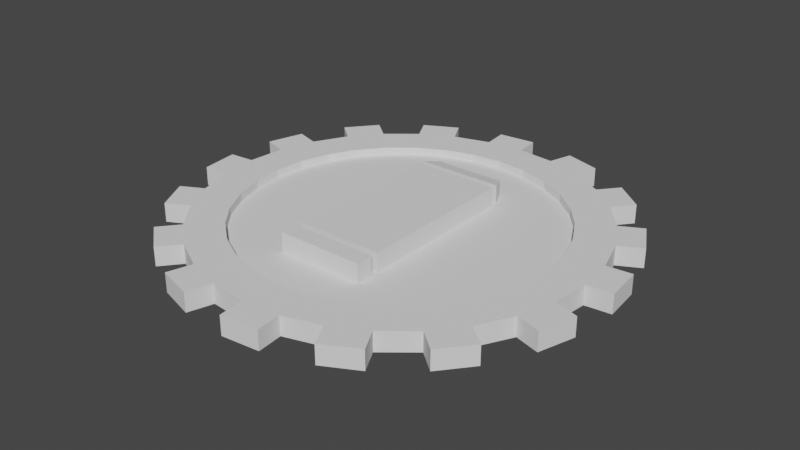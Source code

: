 # Source: DamageItem.blend  (saved by Blender 3.0.42; exported with 4.5.12 LTS)
import bpy
from mathutils import Matrix  # noqa: F401  (used for matrix-valued properties, if any)

bpy.ops.wm.read_factory_settings(use_empty=True)
scene = bpy.context.scene
scene.name = 'Scene'

# ---- collections
col_collection = bpy.data.collections.new('Collection'); scene.collection.children.link(col_collection)

# ---- world
world_world = bpy.data.worlds.new('World'); scene.world = world_world
world_world.use_nodes = True; world_world.node_tree.nodes.clear()
_N = world_world.node_tree.nodes; _L = world_world.node_tree.links
n0 = _N.new('ShaderNodeOutputWorld'); n0.name = 'World Output'; n0.location = (300, 300)
n1 = _N.new('ShaderNodeBackground'); n1.name = 'Background'; n1.location = (10, 300)
n1.inputs[0].default_value = (0.05088, 0.05088, 0.05088, 1.0)
_L.new(n1.outputs[0], n0.inputs[0])
n0.is_active_output = True
world_world.color = (0.05088, 0.05088, 0.05088)
world_world.use_sun_shadow = False
world_world.sun_shadow_jitter_overblur = 0.0

# ---- meshes
me_cylinder = bpy.data.meshes.new('Cylinder')
me_cylinder.from_pydata([(-2.44e-08, 0.8083, -1.0), (-2.44e-08, 0.8083, 1.0), (0.1577, 0.7928, -1.0), (0.1577, 0.7928, 1.0), (0.3093, 0.7468, -1.0), (0.3093, 0.7468, 1.0), (0.4491, 0.6721, -1.0), (0.4491, 0.6721, 1.0), (0.5715, 0.5715, -1.0), (0.5715, 0.5715, 1.0), (0.6721, 0.4491, -1.0), (0.6721, 0.4491, 1.0), (0.7468, 0.3093, -1.0), (0.7468, 0.3093, 1.0), (0.7928, 0.1577, -1.0), (0.7928, 0.1577, 1.0), (0.8083, -3.797e-08, -1.0), (0.8083, -3.797e-08, 1.0), (0.7928, -0.1577, -1.0), (0.7928, -0.1577, 1.0), (0.7468, -0.3093, -1.0), (0.7468, -0.3093, 1.0), (0.6721, -0.4491, -1.0), (0.6721, -0.4491, 1.0), (0.5715, -0.5715, -1.0), (0.5715, -0.5715, 1.0), (0.4491, -0.6721, -1.0), (0.4491, -0.6721, 1.0), (0.3093, -0.7468, -1.0), (0.3093, -0.7468, 1.0), (0.1577, -0.7928, -1.0), (0.1577, -0.7928, 1.0), (-7.594e-08, -0.8083, -1.0), (-7.594e-08, -0.8083, 1.0), (-0.1577, -0.7928, -1.0), (-0.1577, -0.7928, 1.0), (-0.3093, -0.7468, -1.0), (-0.3093, -0.7468, 1.0), (-0.4491, -0.6721, -1.0), (-0.4491, -0.6721, 1.0), (-0.5715, -0.5715, -1.0), (-0.5715, -0.5715, 1.0), (-0.6721, -0.4491, -1.0), (-0.6721, -0.4491, 1.0), (-0.7468, -0.3093, -1.0), (-0.7468, -0.3093, 1.0), (-0.7928, -0.1577, -1.0), (-0.7928, -0.1577, 1.0), (-0.8083, 1.192e-08, -1.0), (-0.8083, 1.192e-08, 1.0), (-0.7928, 0.1577, -1.0), (-0.7928, 0.1577, 1.0), (-0.7468, 0.3093, -1.0), (-0.7468, 0.3093, 1.0), (-0.6721, 0.4491, -1.0), (-0.6721, 0.4491, 1.0), (-0.5715, 0.5715, -1.0), (-0.5715, 0.5715, 1.0), (-0.4491, 0.6721, -1.0), (-0.4491, 0.6721, 1.0), (-0.3093, 0.7468, -1.0), (-0.3093, 0.7468, 1.0), (-0.1577, 0.7928, -1.0), (-0.1577, 0.7928, 1.0), (0.0, 1.0, -1.0), (0.1951, 0.9808, -1.0), (0.1951, 0.9808, 1.0), (0.0, 1.0, 1.0), (0.3827, 0.9239, -1.0), (0.3827, 0.9239, 1.0), (0.5556, 0.8315, -1.0), (0.5556, 0.8315, 1.0), (0.7071, 0.7071, -1.0), (0.7071, 0.7071, 1.0), (0.8315, 0.5556, -1.0), (0.8315, 0.5556, 1.0), (0.9239, 0.3827, -1.0), (0.9239, 0.3827, 1.0), (0.9808, 0.1951, -1.0), (0.9808, 0.1951, 1.0), (1.0, -4.371e-08, -1.0), (1.0, -4.371e-08, 1.0), (0.9808, -0.1951, -1.0), (0.9808, -0.1951, 1.0), (0.9239, -0.3827, -1.0), (0.9239, -0.3827, 1.0), (0.8315, -0.5556, -1.0), (0.8315, -0.5556, 1.0), (0.7071, -0.7071, -1.0), (0.7071, -0.7071, 1.0), (0.5556, -0.8315, -1.0), (0.5556, -0.8315, 1.0), (0.3827, -0.9239, -1.0), (0.3827, -0.9239, 1.0), (0.1951, -0.9808, -1.0), (0.1951, -0.9808, 1.0), (-8.742e-08, -1.0, -1.0), (-8.742e-08, -1.0, 1.0), (-0.1951, -0.9808, -1.0), (-0.1951, -0.9808, 1.0), (-0.3827, -0.9239, -1.0), (-0.3827, -0.9239, 1.0), (-0.5556, -0.8315, -1.0), (-0.5556, -0.8315, 1.0), (-0.7071, -0.7071, -1.0), (-0.7071, -0.7071, 1.0), (-0.8315, -0.5556, -1.0), (-0.8315, -0.5556, 1.0), (-0.9239, -0.3827, -1.0), (-0.9239, -0.3827, 1.0), (-0.9808, -0.1951, -1.0), (-0.9808, -0.1951, 1.0), (-1.0, 1.192e-08, -1.0), (-1.0, 1.192e-08, 1.0), (-0.9808, 0.1951, -1.0), (-0.9808, 0.1951, 1.0), (-0.9239, 0.3827, -1.0), (-0.9239, 0.3827, 1.0), (-0.8315, 0.5556, -1.0), (-0.8315, 0.5556, 1.0), (-0.7071, 0.7071, -1.0), (-0.7071, 0.7071, 1.0), (-0.5556, 0.8315, -1.0), (-0.5556, 0.8315, 1.0), (-0.3827, 0.9239, -1.0), (-0.3827, 0.9239, 1.0), (-0.1951, 0.9808, -1.0), (-0.1951, 0.9808, 1.0), (0.1577, 0.7928, -0.1682), (-1.951e-07, 0.8083, -0.1682), (-0.1577, 0.7928, -0.1682), (-0.3093, 0.7468, -0.1682), (-0.4491, 0.6721, -0.1682), (-0.5715, 0.5715, -0.1682), (-0.6721, 0.4491, -0.1682), (-0.7468, 0.3093, -0.1682), (-0.7928, 0.1577, -0.1682), (-0.8083, 1.192e-08, -0.1682), (-0.7928, -0.1577, -0.1682), (-0.7468, -0.3093, -0.1682), (-0.6721, -0.4491, -0.1682), (-0.5715, -0.5715, -0.1682), (-0.4491, -0.6721, -0.1682), (-0.3093, -0.7468, -0.1682), (-0.1577, -0.7928, -0.1682), (-2.467e-07, -0.8083, -0.1682), (0.1577, -0.7928, -0.1682), (0.3093, -0.7468, -0.1682), (0.4491, -0.6721, -0.1682), (0.5715, -0.5715, -0.1682), (0.6721, -0.4491, -0.1682), (0.7468, -0.3093, -0.1682), (0.7928, -0.1577, -0.1682), (0.8083, -3.797e-08, -0.1682), (0.7928, 0.1577, -0.1682), (0.7468, 0.3093, -0.1682), (0.6721, 0.4491, -0.1682), (0.5715, 0.5715, -0.1682), (0.4491, 0.6721, -0.1682), (0.3093, 0.7468, -0.1682), (-9.269e-08, 0.8083, 0.1682), (0.1577, 0.7928, 0.1682), (0.3093, 0.7468, 0.1682), (0.4491, 0.6721, 0.1682), (0.5715, 0.5715, 0.1682), (0.6721, 0.4491, 0.1682), (0.7468, 0.3093, 0.1682), (0.7928, 0.1577, 0.1682), (0.8083, -3.797e-08, 0.1682), (0.7928, -0.1577, 0.1682), (0.7468, -0.3093, 0.1682), (0.6721, -0.4491, 0.1682), (0.5715, -0.5715, 0.1682), (0.4491, -0.6721, 0.1682), (0.3093, -0.7468, 0.1682), (0.1577, -0.7928, 0.1682), (-1.442e-07, -0.8083, 0.1682), (-0.1577, -0.7928, 0.1682), (-0.3093, -0.7468, 0.1682), (-0.4491, -0.6721, 0.1682), (-0.5715, -0.5715, 0.1682), (-0.6721, -0.4491, 0.1682), (-0.7468, -0.3093, 0.1682), (-0.7928, -0.1577, 0.1682), (-0.8083, 1.192e-08, 0.1682), (-0.7928, 0.1577, 0.1682), (-0.7468, 0.3093, 0.1682), (-0.6721, 0.4491, 0.1682), (-0.5715, 0.5715, 0.1682), (-0.4491, 0.6721, 0.1682), (-0.3093, 0.7468, 0.1682), (-0.1577, 0.7928, 0.1682), (0.2332, 1.106, -1.0), (0.2332, 1.106, 1.0), (0.4208, 1.049, 1.0), (0.4208, 1.049, -1.0), (0.6388, 0.9329, -1.0), (0.6388, 0.9329, 1.0), (0.7904, 0.8086, 1.0), (0.7904, 0.8086, -1.0), (0.9472, 0.6174, -1.0), (0.9472, 0.6174, 1.0), (1.04, 0.4446, 1.0), (1.04, 0.4446, -1.0), (1.111, 0.208, -1.0), (1.111, 0.208, 1.0), (1.131, 0.01287, 1.0), (1.131, 0.01287, -1.0), (1.106, -0.2332, -1.0), (1.106, -0.2332, 1.0), (1.049, -0.4208, 1.0), (1.049, -0.4208, -1.0), (0.9329, -0.6388, -1.0), (0.9329, -0.6388, 1.0), (0.8086, -0.7904, 1.0), (0.8086, -0.7904, -1.0), (0.6174, -0.9472, -1.0), (0.6174, -0.9472, 1.0), (0.4446, -1.04, 1.0), (0.4446, -1.04, -1.0), (0.208, -1.111, -1.0), (0.208, -1.111, 1.0), (0.01287, -1.131, 1.0), (0.01287, -1.131, -1.0), (-0.2332, -1.106, -1.0), (-0.2332, -1.106, 1.0), (-0.4208, -1.049, 1.0), (-0.4208, -1.049, -1.0), (-0.6388, -0.9329, -1.0), (-0.6388, -0.9329, 1.0), (-0.7904, -0.8086, 1.0), (-0.7904, -0.8086, -1.0), (-0.9472, -0.6174, -1.0), (-0.9472, -0.6174, 1.0), (-1.04, -0.4446, 1.0), (-1.04, -0.4446, -1.0), (-1.111, -0.208, -1.0), (-1.111, -0.208, 1.0), (-1.131, -0.01287, 1.0), (-1.131, -0.01287, -1.0), (-1.106, 0.2332, -1.0), (-1.106, 0.2332, 1.0), (-1.049, 0.4208, 1.0), (-1.049, 0.4208, -1.0), (-0.9329, 0.6388, -1.0), (-0.9329, 0.6388, 1.0), (-0.8086, 0.7904, 1.0), (-0.8086, 0.7904, -1.0), (-0.6174, 0.9472, -1.0), (-0.6174, 0.9472, 1.0), (-0.4446, 1.04, 1.0), (-0.4446, 1.04, -1.0), (-0.208, 1.111, -1.0), (-0.208, 1.111, 1.0), (-0.01287, 1.131, 1.0), (-0.01287, 1.131, -1.0)], [], [(64, 67, 66, 65), (68, 69, 71, 70), (72, 73, 75, 74), (76, 77, 79, 78), (80, 81, 83, 82), (84, 85, 87, 86), (88, 89, 91, 90), (92, 93, 95, 94), (96, 97, 99, 98), (100, 101, 103, 102), (104, 105, 107, 106), (108, 109, 111, 110), (112, 113, 115, 114), (116, 117, 119, 118), (120, 121, 123, 122), (66, 193, 192, 65), (124, 125, 127, 126), (192, 193, 194, 195), (2, 0, 64, 65), (1, 3, 66, 67), (4, 2, 65, 68), (3, 5, 69, 66), (6, 4, 68, 70), (5, 7, 71, 69), (8, 6, 70, 72), (7, 9, 73, 71), (10, 8, 72, 74), (9, 11, 75, 73), (12, 10, 74, 76), (11, 13, 77, 75), (14, 12, 76, 78), (13, 15, 79, 77), (16, 14, 78, 80), (15, 17, 81, 79), (18, 16, 80, 82), (17, 19, 83, 81), (20, 18, 82, 84), (19, 21, 85, 83), (22, 20, 84, 86), (21, 23, 87, 85), (24, 22, 86, 88), (23, 25, 89, 87), (26, 24, 88, 90), (25, 27, 91, 89), (28, 26, 90, 92), (27, 29, 93, 91), (30, 28, 92, 94), (29, 31, 95, 93), (32, 30, 94, 96), (31, 33, 97, 95), (34, 32, 96, 98), (33, 35, 99, 97), (36, 34, 98, 100), (35, 37, 101, 99), (38, 36, 100, 102), (37, 39, 103, 101), (40, 38, 102, 104), (39, 41, 105, 103), (42, 40, 104, 106), (41, 43, 107, 105), (44, 42, 106, 108), (43, 45, 109, 107), (46, 44, 108, 110), (45, 47, 111, 109), (48, 46, 110, 112), (47, 49, 113, 111), (50, 48, 112, 114), (49, 51, 115, 113), (52, 50, 114, 116), (51, 53, 117, 115), (54, 52, 116, 118), (53, 55, 119, 117), (56, 54, 118, 120), (55, 57, 121, 119), (58, 56, 120, 122), (57, 59, 123, 121), (60, 58, 122, 124), (59, 61, 125, 123), (62, 60, 124, 126), (61, 63, 127, 125), (0, 62, 126, 64), (63, 1, 67, 127), (128, 129, 130, 131, 132, 133, 134, 135, 136, 137, 138, 139, 140, 141, 142, 143, 144, 145, 146, 147, 148, 149, 150, 151, 152, 153, 154, 155, 156, 157, 158, 159), (1, 129, 128, 3), (63, 130, 129, 1), (61, 131, 130, 63), (59, 132, 131, 61), (57, 133, 132, 59), (55, 134, 133, 57), (53, 135, 134, 55), (51, 136, 135, 53), (49, 137, 136, 51), (47, 138, 137, 49), (45, 139, 138, 47), (43, 140, 139, 45), (41, 141, 140, 43), (39, 142, 141, 41), (37, 143, 142, 39), (35, 144, 143, 37), (33, 145, 144, 35), (31, 146, 145, 33), (29, 147, 146, 31), (27, 148, 147, 29), (25, 149, 148, 27), (23, 150, 149, 25), (21, 151, 150, 23), (19, 152, 151, 21), (17, 153, 152, 19), (15, 154, 153, 17), (13, 155, 154, 15), (11, 156, 155, 13), (9, 157, 156, 11), (7, 158, 157, 9), (5, 159, 158, 7), (3, 128, 159, 5), (160, 161, 162, 163, 164, 165, 166, 167, 168, 169, 170, 171, 172, 173, 174, 175, 176, 177, 178, 179, 180, 181, 182, 183, 184, 185, 186, 187, 188, 189, 190, 191), (2, 161, 160, 0), (4, 162, 161, 2), (6, 163, 162, 4), (8, 164, 163, 6), (10, 165, 164, 8), (12, 166, 165, 10), (14, 167, 166, 12), (16, 168, 167, 14), (18, 169, 168, 16), (20, 170, 169, 18), (22, 171, 170, 20), (24, 172, 171, 22), (26, 173, 172, 24), (28, 174, 173, 26), (30, 175, 174, 28), (32, 176, 175, 30), (34, 177, 176, 32), (36, 178, 177, 34), (38, 179, 178, 36), (40, 180, 179, 38), (42, 181, 180, 40), (44, 182, 181, 42), (46, 183, 182, 44), (48, 184, 183, 46), (50, 185, 184, 48), (52, 186, 185, 50), (54, 187, 186, 52), (56, 188, 187, 54), (58, 189, 188, 56), (60, 190, 189, 58), (62, 191, 190, 60), (0, 160, 191, 62), (69, 194, 193, 66), (68, 195, 194, 69), (65, 192, 195, 68), (196, 197, 198, 199), (71, 197, 196, 70), (73, 198, 197, 71), (72, 199, 198, 73), (70, 196, 199, 72), (200, 201, 202, 203), (75, 201, 200, 74), (77, 202, 201, 75), (76, 203, 202, 77), (74, 200, 203, 76), (204, 205, 206, 207), (79, 205, 204, 78), (81, 206, 205, 79), (80, 207, 206, 81), (78, 204, 207, 80), (208, 209, 210, 211), (83, 209, 208, 82), (85, 210, 209, 83), (84, 211, 210, 85), (82, 208, 211, 84), (212, 213, 214, 215), (87, 213, 212, 86), (89, 214, 213, 87), (88, 215, 214, 89), (86, 212, 215, 88), (216, 217, 218, 219), (91, 217, 216, 90), (93, 218, 217, 91), (92, 219, 218, 93), (90, 216, 219, 92), (220, 221, 222, 223), (95, 221, 220, 94), (97, 222, 221, 95), (96, 223, 222, 97), (94, 220, 223, 96), (224, 225, 226, 227), (99, 225, 224, 98), (101, 226, 225, 99), (100, 227, 226, 101), (98, 224, 227, 100), (228, 229, 230, 231), (103, 229, 228, 102), (105, 230, 229, 103), (104, 231, 230, 105), (102, 228, 231, 104), (232, 233, 234, 235), (107, 233, 232, 106), (109, 234, 233, 107), (108, 235, 234, 109), (106, 232, 235, 108), (236, 237, 238, 239), (111, 237, 236, 110), (113, 238, 237, 111), (112, 239, 238, 113), (110, 236, 239, 112), (240, 241, 242, 243), (115, 241, 240, 114), (117, 242, 241, 115), (116, 243, 242, 117), (114, 240, 243, 116), (244, 245, 246, 247), (119, 245, 244, 118), (121, 246, 245, 119), (120, 247, 246, 121), (118, 244, 247, 120), (248, 249, 250, 251), (123, 249, 248, 122), (125, 250, 249, 123), (124, 251, 250, 125), (122, 248, 251, 124), (252, 253, 254, 255), (127, 253, 252, 126), (67, 254, 253, 127), (64, 255, 254, 67), (126, 252, 255, 64)])
_uv = me_cylinder.uv_layers.new(name='UVMap')
_uv.uv.foreach_set('vector', [1.0, 0.5, 1.0, 1.0, 0.9688, 1.0, 0.9688, 0.5, 0.9375, 0.5, 0.9375, 1.0, 0.9062, 1.0, 0.9062, 0.5, 0.875, 0.5, 0.875, 1.0, 0.8438, 1.0, 0.8438, 0.5, 0.8125, 0.5, 0.8125, 1.0, 0.7812, 1.0, 0.7812, 0.5, 0.75, 0.5, 0.75, 1.0, 0.7188, 1.0, 0.7188, 0.5, 0.6875, 0.5, 0.6875, 1.0, 0.6562, 1.0, 0.6562, 0.5, 0.625, 0.5, 0.625, 1.0, 0.5938, 1.0, 0.5938, 0.5, 0.5625, 0.5, 0.5625, 1.0, 0.5312, 1.0, 0.5312, 0.5, 0.5, 0.5, 0.5, 1.0, 0.4688, 1.0, 0.4688, 0.5, 0.4375, 0.5, 0.4375, 1.0, 0.4062, 1.0, 0.4062, 0.5, 0.375, 0.5, 0.375, 1.0, 0.3438, 1.0, 0.3438, 0.5, 0.3125, 0.5, 0.3125, 1.0, 0.2812, 1.0, 0.2812, 0.5, 0.25, 0.5, 0.25, 1.0, 0.2188, 1.0, 0.2188, 0.5, 0.1875, 0.5, 0.1875, 1.0, 0.1562, 1.0, 0.1562, 0.5, 0.125, 0.5, 0.125, 1.0, 0.09375, 1.0, 0.09375, 0.5, 0.9688, 1.0, 0.9688, 1.0, 0.9688, 0.5, 0.9688, 0.5, 0.0625, 0.5, 0.0625, 1.0, 0.03125, 1.0, 0.03125, 0.5, 0.9688, 0.5, 0.9688, 1.0, 0.9375, 1.0, 0.9375, 0.5, 0.7878, 0.4403, 0.75, 0.444, 0.75, 0.49, 0.7968, 0.4854, 0.25, 0.444, 0.2878, 0.4403, 0.2968, 0.4854, 0.25, 0.49, 0.8242, 0.4292, 0.7878, 0.4403, 0.7968, 0.4854, 0.8418, 0.4717, 0.2878, 0.4403, 0.3242, 0.4292, 0.3418, 0.4717, 0.2968, 0.4854, 0.8578, 0.4113, 0.8242, 0.4292, 0.8418, 0.4717, 0.8833, 0.4496, 0.3242, 0.4292, 0.3578, 0.4113, 0.3833, 0.4496, 0.3418, 0.4717, 0.8872, 0.3872, 0.8578, 0.4113, 0.8833, 0.4496, 0.9197, 0.4197, 0.3578, 0.4113, 0.3872, 0.3872, 0.4197, 0.4197, 0.3833, 0.4496, 0.9113, 0.3578, 0.8872, 0.3872, 0.9197, 0.4197, 0.9496, 0.3833, 0.3872, 0.3872, 0.4113, 0.3578, 0.4496, 0.3833, 0.4197, 0.4197, 0.9292, 0.3242, 0.9113, 0.3578, 0.9496, 0.3833, 0.9717, 0.3418, 0.4113, 0.3578, 0.4292, 0.3242, 0.4717, 0.3418, 0.4496, 0.3833, 0.9403, 0.2878, 0.9292, 0.3242, 0.9717, 0.3418, 0.9854, 0.2968, 0.4292, 0.3242, 0.4403, 0.2878, 0.4854, 0.2968, 0.4717, 0.3418, 0.944, 0.25, 0.9403, 0.2878, 0.9854, 0.2968, 0.99, 0.25, 0.4403, 0.2878, 0.444, 0.25, 0.49, 0.25, 0.4854, 0.2968, 0.9403, 0.2122, 0.944, 0.25, 0.99, 0.25, 0.9854, 0.2032, 0.444, 0.25, 0.4403, 0.2122, 0.4854, 0.2032, 0.49, 0.25, 0.9292, 0.1758, 0.9403, 0.2122, 0.9854, 0.2032, 0.9717, 0.1582, 0.4403, 0.2122, 0.4292, 0.1758, 0.4717, 0.1582, 0.4854, 0.2032, 0.9113, 0.1422, 0.9292, 0.1758, 0.9717, 0.1582, 0.9496, 0.1167, 0.4292, 0.1758, 0.4113, 0.1422, 0.4496, 0.1167, 0.4717, 0.1582, 0.8872, 0.1128, 0.9113, 0.1422, 0.9496, 0.1167, 0.9197, 0.08029, 0.4113, 0.1422, 0.3872, 0.1128, 0.4197, 0.08029, 0.4496, 0.1167, 0.8578, 0.0887, 0.8872, 0.1128, 0.9197, 0.08029, 0.8833, 0.05045, 0.3872, 0.1128, 0.3578, 0.0887, 0.3833, 0.05045, 0.4197, 0.08029, 0.8242, 0.07078, 0.8578, 0.0887, 0.8833, 0.05045, 0.8418, 0.02827, 0.3578, 0.0887, 0.3242, 0.07078, 0.3418, 0.02827, 0.3833, 0.05045, 0.7878, 0.05974, 0.8242, 0.07078, 0.8418, 0.02827, 0.7968, 0.01461, 0.3242, 0.07078, 0.2878, 0.05974, 0.2968, 0.01461, 0.3418, 0.02827, 0.75, 0.05601, 0.7878, 0.05974, 0.7968, 0.01461, 0.75, 0.01, 0.2878, 0.05974, 0.25, 0.05601, 0.25, 0.01, 0.2968, 0.01461, 0.7122, 0.05974, 0.75, 0.05601, 0.75, 0.01, 0.7032, 0.01461, 0.25, 0.05601, 0.2122, 0.05974, 0.2032, 0.01461, 0.25, 0.01, 0.6758, 0.07078, 0.7122, 0.05974, 0.7032, 0.01461, 0.6582, 0.02827, 0.2122, 0.05974, 0.1758, 0.07078, 0.1582, 0.02827, 0.2032, 0.01461, 0.6422, 0.0887, 0.6758, 0.07078, 0.6582, 0.02827, 0.6167, 0.05045, 0.1758, 0.07078, 0.1422, 0.0887, 0.1167, 0.05045, 0.1582, 0.02827, 0.6128, 0.1128, 0.6422, 0.0887, 0.6167, 0.05045, 0.5803, 0.08029, 0.1422, 0.0887, 0.1128, 0.1128, 0.08029, 0.08029, 0.1167, 0.05045, 0.5887, 0.1422, 0.6128, 0.1128, 0.5803, 0.08029, 0.5504, 0.1167, 0.1128, 0.1128, 0.0887, 0.1422, 0.05045, 0.1167, 0.08029, 0.08029, 0.5708, 0.1758, 0.5887, 0.1422, 0.5504, 0.1167, 0.5283, 0.1582, 0.0887, 0.1422, 0.07078, 0.1758, 0.02827, 0.1582, 0.05045, 0.1167, 0.5597, 0.2122, 0.5708, 0.1758, 0.5283, 0.1582, 0.5146, 0.2032, 0.07078, 0.1758, 0.05974, 0.2122, 0.01461, 0.2032, 0.02827, 0.1582, 0.556, 0.25, 0.5597, 0.2122, 0.5146, 0.2032, 0.51, 0.25, 0.05974, 0.2122, 0.05601, 0.25, 0.01, 0.25, 0.01461, 0.2032, 0.5597, 0.2878, 0.556, 0.25, 0.51, 0.25, 0.5146, 0.2968, 0.05601, 0.25, 0.05974, 0.2878, 0.01461, 0.2968, 0.01, 0.25, 0.5708, 0.3242, 0.5597, 0.2878, 0.5146, 0.2968, 0.5283, 0.3418, 0.05974, 0.2878, 0.07078, 0.3242, 0.02827, 0.3418, 0.01461, 0.2968, 0.5887, 0.3578, 0.5708, 0.3242, 0.5283, 0.3418, 0.5504, 0.3833, 0.07078, 0.3242, 0.0887, 0.3578, 0.05045, 0.3833, 0.02827, 0.3418, 0.6128, 0.3872, 0.5887, 0.3578, 0.5504, 0.3833, 0.5803, 0.4197, 0.0887, 0.3578, 0.1128, 0.3872, 0.08029, 0.4197, 0.05045, 0.3833, 0.6422, 0.4113, 0.6128, 0.3872, 0.5803, 0.4197, 0.6167, 0.4496, 0.1128, 0.3872, 0.1422, 0.4113, 0.1167, 0.4496, 0.08029, 0.4197, 0.6758, 0.4292, 0.6422, 0.4113, 0.6167, 0.4496, 0.6582, 0.4717, 0.1422, 0.4113, 0.1758, 0.4292, 0.1582, 0.4717, 0.1167, 0.4496, 0.7122, 0.4403, 0.6758, 0.4292, 0.6582, 0.4717, 0.7032, 0.4854, 0.1758, 0.4292, 0.2122, 0.4403, 0.2032, 0.4854, 0.1582, 0.4717, 0.75, 0.444, 0.7122, 0.4403, 0.7032, 0.4854, 0.75, 0.49, 0.2122, 0.4403, 0.25, 0.444, 0.25, 0.49, 0.2032, 0.4854, 0.2878, 0.4403, 0.25, 0.444, 0.2122, 0.4403, 0.1758, 0.4292, 0.1422, 0.4113, 0.1128, 0.3872, 0.0887, 0.3578, 0.07078, 0.3242, 0.05974, 0.2878, 0.05601, 0.25, 0.05974, 0.2122, 0.07078, 0.1758, 0.0887, 0.1422, 0.1128, 0.1128, 0.1422, 0.0887, 0.1758, 0.07078, 0.2122, 0.05974, 0.25, 0.05601, 0.2878, 0.05974, 0.3242, 0.07078, 0.3578, 0.0887, 0.3872, 0.1128, 0.4113, 0.1422, 0.4292, 0.1758, 0.4403, 0.2122, 0.444, 0.25, 0.4403, 0.2878, 0.4292, 0.3242, 0.4113, 0.3578, 0.3872, 0.3872, 0.3578, 0.4113, 0.3242, 0.4292, 0.25, 0.444, 0.25, 0.444, 0.2878, 0.4403, 0.2878, 0.4403, 0.2122, 0.4403, 0.2122, 0.4403, 0.25, 0.444, 0.25, 0.444, 0.1758, 0.4292, 0.1758, 0.4292, 0.2122, 0.4403, 0.2122, 0.4403, 0.1422, 0.4113, 0.1422, 0.4113, 0.1758, 0.4292, 0.1758, 0.4292, 0.1128, 0.3872, 0.1128, 0.3872, 0.1422, 0.4113, 0.1422, 0.4113, 0.0887, 0.3578, 0.0887, 0.3578, 0.1128, 0.3872, 0.1128, 0.3872, 0.07078, 0.3242, 0.07078, 0.3242, 0.0887, 0.3578, 0.0887, 0.3578, 0.05974, 0.2878, 0.05974, 0.2878, 0.07078, 0.3242, 0.07078, 0.3242, 0.05601, 0.25, 0.05601, 0.25, 0.05974, 0.2878, 0.05974, 0.2878, 0.05974, 0.2122, 0.05974, 0.2122, 0.05601, 0.25, 0.05601, 0.25, 0.07078, 0.1758, 0.07078, 0.1758, 0.05974, 0.2122, 0.05974, 0.2122, 0.0887, 0.1422, 0.0887, 0.1422, 0.07078, 0.1758, 0.07078, 0.1758, 0.1128, 0.1128, 0.1128, 0.1128, 0.0887, 0.1422, 0.0887, 0.1422, 0.1422, 0.0887, 0.1422, 0.0887, 0.1128, 0.1128, 0.1128, 0.1128, 0.1758, 0.07078, 0.1758, 0.07078, 0.1422, 0.0887, 0.1422, 0.0887, 0.2122, 0.05974, 0.2122, 0.05974, 0.1758, 0.07078, 0.1758, 0.07078, 0.25, 0.05601, 0.25, 0.05601, 0.2122, 0.05974, 0.2122, 0.05974, 0.2878, 0.05974, 0.2878, 0.05974, 0.25, 0.05601, 0.25, 0.05601, 0.3242, 0.07078, 0.3242, 0.07078, 0.2878, 0.05974, 0.2878, 0.05974, 0.3578, 0.0887, 0.3578, 0.0887, 0.3242, 0.07078, 0.3242, 0.07078, 0.3872, 0.1128, 0.3872, 0.1128, 0.3578, 0.0887, 0.3578, 0.0887, 0.4113, 0.1422, 0.4113, 0.1422, 0.3872, 0.1128, 0.3872, 0.1128, 0.4292, 0.1758, 0.4292, 0.1758, 0.4113, 0.1422, 0.4113, 0.1422, 0.4403, 0.2122, 0.4403, 0.2122, 0.4292, 0.1758, 0.4292, 0.1758, 0.444, 0.25, 0.444, 0.25, 0.4403, 0.2122, 0.4403, 0.2122, 0.4403, 0.2878, 0.4403, 0.2878, 0.444, 0.25, 0.444, 0.25, 0.4292, 0.3242, 0.4292, 0.3242, 0.4403, 0.2878, 0.4403, 0.2878, 0.4113, 0.3578, 0.4113, 0.3578, 0.4292, 0.3242, 0.4292, 0.3242, 0.3872, 0.3872, 0.3872, 0.3872, 0.4113, 0.3578, 0.4113, 0.3578, 0.3578, 0.4113, 0.3578, 0.4113, 0.3872, 0.3872, 0.3872, 0.3872, 0.3242, 0.4292, 0.3242, 0.4292, 0.3578, 0.4113, 0.3578, 0.4113, 0.2878, 0.4403, 0.2878, 0.4403, 0.3242, 0.4292, 0.3242, 0.4292, 0.75, 0.444, 0.7878, 0.4403, 0.8242, 0.4292, 0.8578, 0.4113, 0.8872, 0.3872, 0.9113, 0.3578, 0.9292, 0.3242, 0.9403, 0.2878, 0.944, 0.25, 0.9403, 0.2122, 0.9292, 0.1758, 0.9113, 0.1422, 0.8872, 0.1128, 0.8578, 0.0887, 0.8242, 0.07078, 0.7878, 0.05974, 0.75, 0.05601, 0.7122, 0.05974, 0.6758, 0.07078, 0.6422, 0.0887, 0.6128, 0.1128, 0.5887, 0.1422, 0.5708, 0.1758, 0.5597, 0.2122, 0.556, 0.25, 0.5597, 0.2878, 0.5708, 0.3242, 0.5887, 0.3578, 0.6128, 0.3872, 0.6422, 0.4113, 0.6758, 0.4292, 0.7122, 0.4403, 0.7878, 0.4403, 0.7878, 0.4403, 0.75, 0.444, 0.75, 0.444, 0.8242, 0.4292, 0.8242, 0.4292, 0.7878, 0.4403, 0.7878, 0.4403, 0.8578, 0.4113, 0.8578, 0.4113, 0.8242, 0.4292, 0.8242, 0.4292, 0.8872, 0.3872, 0.8872, 0.3872, 0.8578, 0.4113, 0.8578, 0.4113, 0.9113, 0.3578, 0.9113, 0.3578, 0.8872, 0.3872, 0.8872, 0.3872, 0.9292, 0.3242, 0.9292, 0.3242, 0.9113, 0.3578, 0.9113, 0.3578, 0.9403, 0.2878, 0.9403, 0.2878, 0.9292, 0.3242, 0.9292, 0.3242, 0.944, 0.25, 0.944, 0.25, 0.9403, 0.2878, 0.9403, 0.2878, 0.9403, 0.2122, 0.9403, 0.2122, 0.944, 0.25, 0.944, 0.25, 0.9292, 0.1758, 0.9292, 0.1758, 0.9403, 0.2122, 0.9403, 0.2122, 0.9113, 0.1422, 0.9113, 0.1422, 0.9292, 0.1758, 0.9292, 0.1758, 0.8872, 0.1128, 0.8872, 0.1128, 0.9113, 0.1422, 0.9113, 0.1422, 0.8578, 0.0887, 0.8578, 0.0887, 0.8872, 0.1128, 0.8872, 0.1128, 0.8242, 0.07078, 0.8242, 0.07078, 0.8578, 0.0887, 0.8578, 0.0887, 0.7878, 0.05974, 0.7878, 0.05974, 0.8242, 0.07078, 0.8242, 0.07078, 0.75, 0.05601, 0.75, 0.05601, 0.7878, 0.05974, 0.7878, 0.05974, 0.7122, 0.05974, 0.7122, 0.05974, 0.75, 0.05601, 0.75, 0.05601, 0.6758, 0.07078, 0.6758, 0.07078, 0.7122, 0.05974, 0.7122, 0.05974, 0.6422, 0.0887, 0.6422, 0.0887, 0.6758, 0.07078, 0.6758, 0.07078, 0.6128, 0.1128, 0.6128, 0.1128, 0.6422, 0.0887, 0.6422, 0.0887, 0.5887, 0.1422, 0.5887, 0.1422, 0.6128, 0.1128, 0.6128, 0.1128, 0.5708, 0.1758, 0.5708, 0.1758, 0.5887, 0.1422, 0.5887, 0.1422, 0.5597, 0.2122, 0.5597, 0.2122, 0.5708, 0.1758, 0.5708, 0.1758, 0.556, 0.25, 0.556, 0.25, 0.5597, 0.2122, 0.5597, 0.2122, 0.5597, 0.2878, 0.5597, 0.2878, 0.556, 0.25, 0.556, 0.25, 0.5708, 0.3242, 0.5708, 0.3242, 0.5597, 0.2878, 0.5597, 0.2878, 0.5887, 0.3578, 0.5887, 0.3578, 0.5708, 0.3242, 0.5708, 0.3242, 0.6128, 0.3872, 0.6128, 0.3872, 0.5887, 0.3578, 0.5887, 0.3578, 0.6422, 0.4113, 0.6422, 0.4113, 0.6128, 0.3872, 0.6128, 0.3872, 0.6758, 0.4292, 0.6758, 0.4292, 0.6422, 0.4113, 0.6422, 0.4113, 0.7122, 0.4403, 0.7122, 0.4403, 0.6758, 0.4292, 0.6758, 0.4292, 0.75, 0.444, 0.75, 0.444, 0.7122, 0.4403, 0.7122, 0.4403, 0.9375, 1.0, 0.9375, 1.0, 0.9688, 1.0, 0.9688, 1.0, 0.9375, 0.5, 0.9375, 0.5, 0.9375, 1.0, 0.9375, 1.0, 0.9688, 0.5, 0.9688, 0.5, 0.9375, 0.5, 0.9375, 0.5, 0.9062, 0.5, 0.9062, 1.0, 0.875, 1.0, 0.875, 0.5, 0.9062, 1.0, 0.9062, 1.0, 0.9062, 0.5, 0.9062, 0.5, 0.875, 1.0, 0.875, 1.0, 0.9062, 1.0, 0.9062, 1.0, 0.875, 0.5, 0.875, 0.5, 0.875, 1.0, 0.875, 1.0, 0.9062, 0.5, 0.9062, 0.5, 0.875, 0.5, 0.875, 0.5, 0.8438, 0.5, 0.8438, 1.0, 0.8125, 1.0, 0.8125, 0.5, 0.8438, 1.0, 0.8438, 1.0, 0.8438, 0.5, 0.8438, 0.5, 0.8125, 1.0, 0.8125, 1.0, 0.8438, 1.0, 0.8438, 1.0, 0.8125, 0.5, 0.8125, 0.5, 0.8125, 1.0, 0.8125, 1.0, 0.8438, 0.5, 0.8438, 0.5, 0.8125, 0.5, 0.8125, 0.5, 0.7812, 0.5, 0.7812, 1.0, 0.75, 1.0, 0.75, 0.5, 0.7812, 1.0, 0.7812, 1.0, 0.7812, 0.5, 0.7812, 0.5, 0.75, 1.0, 0.75, 1.0, 0.7812, 1.0, 0.7812, 1.0, 0.75, 0.5, 0.75, 0.5, 0.75, 1.0, 0.75, 1.0, 0.7812, 0.5, 0.7812, 0.5, 0.75, 0.5, 0.75, 0.5, 0.7188, 0.5, 0.7188, 1.0, 0.6875, 1.0, 0.6875, 0.5, 0.7188, 1.0, 0.7188, 1.0, 0.7188, 0.5, 0.7188, 0.5, 0.6875, 1.0, 0.6875, 1.0, 0.7188, 1.0, 0.7188, 1.0, 0.6875, 0.5, 0.6875, 0.5, 0.6875, 1.0, 0.6875, 1.0, 0.7188, 0.5, 0.7188, 0.5, 0.6875, 0.5, 0.6875, 0.5, 0.6562, 0.5, 0.6562, 1.0, 0.625, 1.0, 0.625, 0.5, 0.6562, 1.0, 0.6562, 1.0, 0.6562, 0.5, 0.6562, 0.5, 0.625, 1.0, 0.625, 1.0, 0.6562, 1.0, 0.6562, 1.0, 0.625, 0.5, 0.625, 0.5, 0.625, 1.0, 0.625, 1.0, 0.6562, 0.5, 0.6562, 0.5, 0.625, 0.5, 0.625, 0.5, 0.5938, 0.5, 0.5938, 1.0, 0.5625, 1.0, 0.5625, 0.5, 0.5938, 1.0, 0.5938, 1.0, 0.5938, 0.5, 0.5938, 0.5, 0.5625, 1.0, 0.5625, 1.0, 0.5938, 1.0, 0.5938, 1.0, 0.5625, 0.5, 0.5625, 0.5, 0.5625, 1.0, 0.5625, 1.0, 0.5938, 0.5, 0.5938, 0.5, 0.5625, 0.5, 0.5625, 0.5, 0.5312, 0.5, 0.5312, 1.0, 0.5, 1.0, 0.5, 0.5, 0.5312, 1.0, 0.5312, 1.0, 0.5312, 0.5, 0.5312, 0.5, 0.5, 1.0, 0.5, 1.0, 0.5312, 1.0, 0.5312, 1.0, 0.5, 0.5, 0.5, 0.5, 0.5, 1.0, 0.5, 1.0, 0.5312, 0.5, 0.5312, 0.5, 0.5, 0.5, 0.5, 0.5, 0.4688, 0.5, 0.4688, 1.0, 0.4375, 1.0, 0.4375, 0.5, 0.4688, 1.0, 0.4688, 1.0, 0.4688, 0.5, 0.4688, 0.5, 0.4375, 1.0, 0.4375, 1.0, 0.4688, 1.0, 0.4688, 1.0, 0.4375, 0.5, 0.4375, 0.5, 0.4375, 1.0, 0.4375, 1.0, 0.4688, 0.5, 0.4688, 0.5, 0.4375, 0.5, 0.4375, 0.5, 0.4062, 0.5, 0.4062, 1.0, 0.375, 1.0, 0.375, 0.5, 0.4062, 1.0, 0.4062, 1.0, 0.4062, 0.5, 0.4062, 0.5, 0.375, 1.0, 0.375, 1.0, 0.4062, 1.0, 0.4062, 1.0, 0.375, 0.5, 0.375, 0.5, 0.375, 1.0, 0.375, 1.0, 0.4062, 0.5, 0.4062, 0.5, 0.375, 0.5, 0.375, 0.5, 0.3438, 0.5, 0.3438, 1.0, 0.3125, 1.0, 0.3125, 0.5, 0.3438, 1.0, 0.3438, 1.0, 0.3438, 0.5, 0.3438, 0.5, 0.3125, 1.0, 0.3125, 1.0, 0.3438, 1.0, 0.3438, 1.0, 0.3125, 0.5, 0.3125, 0.5, 0.3125, 1.0, 0.3125, 1.0, 0.3438, 0.5, 0.3438, 0.5, 0.3125, 0.5, 0.3125, 0.5, 0.2812, 0.5, 0.2812, 1.0, 0.25, 1.0, 0.25, 0.5, 0.2812, 1.0, 0.2812, 1.0, 0.2812, 0.5, 0.2812, 0.5, 0.25, 1.0, 0.25, 1.0, 0.2812, 1.0, 0.2812, 1.0, 0.25, 0.5, 0.25, 0.5, 0.25, 1.0, 0.25, 1.0, 0.2812, 0.5, 0.2812, 0.5, 0.25, 0.5, 0.25, 0.5, 0.2188, 0.5, 0.2188, 1.0, 0.1875, 1.0, 0.1875, 0.5, 0.2188, 1.0, 0.2188, 1.0, 0.2188, 0.5, 0.2188, 0.5, 0.1875, 1.0, 0.1875, 1.0, 0.2188, 1.0, 0.2188, 1.0, 0.1875, 0.5, 0.1875, 0.5, 0.1875, 1.0, 0.1875, 1.0, 0.2188, 0.5, 0.2188, 0.5, 0.1875, 0.5, 0.1875, 0.5, 0.1562, 0.5, 0.1562, 1.0, 0.125, 1.0, 0.125, 0.5, 0.1562, 1.0, 0.1562, 1.0, 0.1562, 0.5, 0.1562, 0.5, 0.125, 1.0, 0.125, 1.0, 0.1562, 1.0, 0.1562, 1.0, 0.125, 0.5, 0.125, 0.5, 0.125, 1.0, 0.125, 1.0, 0.1562, 0.5, 0.1562, 0.5, 0.125, 0.5, 0.125, 0.5, 0.09375, 0.5, 0.09375, 1.0, 0.0625, 1.0, 0.0625, 0.5, 0.09375, 1.0, 0.09375, 1.0, 0.09375, 0.5, 0.09375, 0.5, 0.0625, 1.0, 0.0625, 1.0, 0.09375, 1.0, 0.09375, 1.0, 0.0625, 0.5, 0.0625, 0.5, 0.0625, 1.0, 0.0625, 1.0, 0.09375, 0.5, 0.09375, 0.5, 0.0625, 0.5, 0.0625, 0.5, 0.03125, 0.5, 0.03125, 1.0, 0.0, 1.0, 0.0, 0.5, 0.03125, 1.0, 0.03125, 1.0, 0.03125, 0.5, 0.03125, 0.5, 0.0, 1.0, 0.0, 1.0, 0.03125, 1.0, 0.03125, 1.0, 0.0, 0.5, 0.0, 0.5, 0.0, 1.0, 0.0, 1.0, 0.03125, 0.5, 0.03125, 0.5, 0.0, 0.5, 0.0, 0.5])
me_cylinder.use_remesh_fix_poles = True
me_cylinder.use_remesh_preserve_attributes = False
me_cylinder.update()
me_cube_001 = bpy.data.meshes.new('Cube.001')
me_cube_001.from_pydata([(-1.0, -1.0, -1.0), (-1.0, -1.0, 1.0), (-1.0, 1.0, -1.0), (-1.0, 1.0, 1.0), (1.0, -1.0, -1.0), (1.0, -1.0, 1.0), (1.0, 1.0, -1.0), (1.0, 1.0, 1.0)], [], [(0, 1, 3, 2), (2, 3, 7, 6), (6, 7, 5, 4), (4, 5, 1, 0), (2, 6, 4, 0), (7, 3, 1, 5)])
_uv = me_cube_001.uv_layers.new(name='UVMap')
_uv.uv.foreach_set('vector', [0.375, 0.0, 0.625, 0.0, 0.625, 0.25, 0.375, 0.25, 0.375, 0.25, 0.625, 0.25, 0.625, 0.5, 0.375, 0.5, 0.375, 0.5, 0.625, 0.5, 0.625, 0.75, 0.375, 0.75, 0.375, 0.75, 0.625, 0.75, 0.625, 1.0, 0.375, 1.0, 0.125, 0.5, 0.375, 0.5, 0.375, 0.75, 0.125, 0.75, 0.625, 0.5, 0.875, 0.5, 0.875, 0.75, 0.625, 0.75])
me_cube_001.use_remesh_fix_poles = True
me_cube_001.use_remesh_preserve_attributes = False
me_cube_001.update()
me_cube_002 = bpy.data.meshes.new('Cube.002')
me_cube_002.from_pydata([(-1.0, -1.0, -1.0), (-1.0, -1.0, 1.0), (-1.0, 1.0, -1.0), (-1.0, 1.0, 1.0), (1.0, -1.0, -1.0), (1.0, -1.0, 1.0), (1.0, 1.0, -1.0), (1.0, 1.0, 1.0)], [], [(0, 1, 3, 2), (2, 3, 7, 6), (6, 7, 5, 4), (4, 5, 1, 0), (2, 6, 4, 0), (7, 3, 1, 5)])
_uv = me_cube_002.uv_layers.new(name='UVMap')
_uv.uv.foreach_set('vector', [0.375, 0.0, 0.625, 0.0, 0.625, 0.25, 0.375, 0.25, 0.375, 0.25, 0.625, 0.25, 0.625, 0.5, 0.375, 0.5, 0.375, 0.5, 0.625, 0.5, 0.625, 0.75, 0.375, 0.75, 0.375, 0.75, 0.625, 0.75, 0.625, 1.0, 0.375, 1.0, 0.125, 0.5, 0.375, 0.5, 0.375, 0.75, 0.125, 0.75, 0.625, 0.5, 0.875, 0.5, 0.875, 0.75, 0.625, 0.75])
me_cube_002.use_remesh_fix_poles = True
me_cube_002.use_remesh_preserve_attributes = False
me_cube_002.update()
me_cube_003 = bpy.data.meshes.new('Cube.003')
me_cube_003.from_pydata([(-1.0, -1.0, -1.0), (-1.0, -1.0, 1.0), (-0.8315, 0.8665, -0.8315), (-0.8315, 0.8665, 0.8315), (1.0, -1.0, -1.0), (1.0, -1.0, 1.0), (0.8315, 0.8665, -0.8315), (0.8315, 0.8665, 0.8315), (-0.5253, 1.641, -0.5253), (-0.5253, 1.641, 0.5253), (0.5253, 1.641, 0.5253), (0.5253, 1.641, -0.5253), (-0.05189, 2.0, -0.05189), (-0.05189, 2.0, 0.05189), (0.05189, 2.0, 0.05189), (0.05189, 2.0, -0.05189)], [], [(0, 1, 3, 2), (12, 13, 14, 15), (6, 7, 5, 4), (4, 5, 1, 0), (2, 6, 4, 0), (7, 3, 1, 5), (3, 9, 8, 2), (7, 10, 9, 3), (6, 11, 10, 7), (2, 8, 11, 6), (9, 13, 12, 8), (10, 14, 13, 9), (11, 15, 14, 10), (8, 12, 15, 11)])
_uv = me_cube_003.uv_layers.new(name='UVMap')
_uv.uv.foreach_set('vector', [0.375, 0.0, 0.625, 0.0, 0.625, 0.25, 0.375, 0.25, 0.375, 0.25, 0.625, 0.25, 0.625, 0.5, 0.375, 0.5, 0.375, 0.5, 0.625, 0.5, 0.625, 0.75, 0.375, 0.75, 0.375, 0.75, 0.625, 0.75, 0.625, 1.0, 0.375, 1.0, 0.125, 0.5, 0.375, 0.5, 0.375, 0.75, 0.125, 0.75, 0.625, 0.5, 0.875, 0.5, 0.875, 0.75, 0.625, 0.75, 0.625, 0.25, 0.625, 0.25, 0.375, 0.25, 0.375, 0.25, 0.625, 0.5, 0.625, 0.5, 0.625, 0.25, 0.625, 0.25, 0.375, 0.5, 0.375, 0.5, 0.625, 0.5, 0.625, 0.5, 0.375, 0.25, 0.375, 0.25, 0.375, 0.5, 0.375, 0.5, 0.625, 0.25, 0.625, 0.25, 0.375, 0.25, 0.375, 0.25, 0.625, 0.5, 0.625, 0.5, 0.625, 0.25, 0.625, 0.25, 0.375, 0.5, 0.375, 0.5, 0.625, 0.5, 0.625, 0.5, 0.375, 0.25, 0.375, 0.25, 0.375, 0.5, 0.375, 0.5])
me_cube_003.use_remesh_fix_poles = True
me_cube_003.use_remesh_preserve_attributes = False
me_cube_003.update()

# ---- objects
ob_cylinder = bpy.data.objects.new('Cylinder', me_cylinder)
ob_cube = bpy.data.objects.new('Cube', me_cube_001)
ob_cube_001 = bpy.data.objects.new('Cube.001', me_cube_002)
ob_cube_002 = bpy.data.objects.new('Cube.002', me_cube_003)

# ---- transforms, parenting, visibility, modifiers, constraints
ob_cylinder.location = (0.0, 0.0, 0.0)
ob_cylinder.scale = (2.035, 2.035, 0.1003)
ob_cube.location = (0.0, 0.0006519, 0.0)
ob_cube.scale = (0.4555, 0.8615, -0.2194)
ob_cube_001.location = (0.0, -1.023, 0.0)
ob_cube_001.scale = (0.4555, 0.09245, -0.2194)
ob_cube_002.location = (0.0, 1.019, 0.0)
ob_cube_002.scale = (0.4555, 0.09245, -0.2194)

# ---- collection membership
col_collection.objects.link(ob_cylinder)
col_collection.objects.link(ob_cube)
col_collection.objects.link(ob_cube_001)
col_collection.objects.link(ob_cube_002)

# ---- scene / render settings (as saved in the file)
scene.frame_start = 1; scene.frame_end = 250; scene.frame_set(1)
scene.render.engine = 'BLENDER_EEVEE_NEXT'
scene.cycles.sampling_pattern = 'TABULATED_SOBOL'
scene.cycles.use_light_tree = False
scene.view_settings.view_transform = 'Filmic'
bpy.context.view_layer.update()

# ---- added for rendering (the .blend has no active camera and no usable light): camera, sun
cam_auto = bpy.data.cameras.new('AutoCamera')
cam_auto.lens = 50.0
cam_auto.sensor_width = 36.0
cam_auto.clip_end = 1000.0
ob_auto_camera = bpy.data.objects.new('AutoCamera', cam_auto)
scene.collection.objects.link(ob_auto_camera)
ob_auto_camera.location = (6.0335, -7.24021, 4.8268)
ob_auto_camera.rotation_euler = (1.09748, -7.21219e-08, 0.694738)
scene.camera = ob_auto_camera
light_auto_sun = bpy.data.lights.new('AutoSun', 'SUN')
light_auto_sun.energy = 3.0
light_auto_sun.angle = 0.0523599
ob_auto_sun = bpy.data.objects.new('AutoSun', light_auto_sun)
scene.collection.objects.link(ob_auto_sun)
ob_auto_sun.rotation_euler = (0.872665, 0.174533, 0.523599)
bpy.context.view_layer.update()
